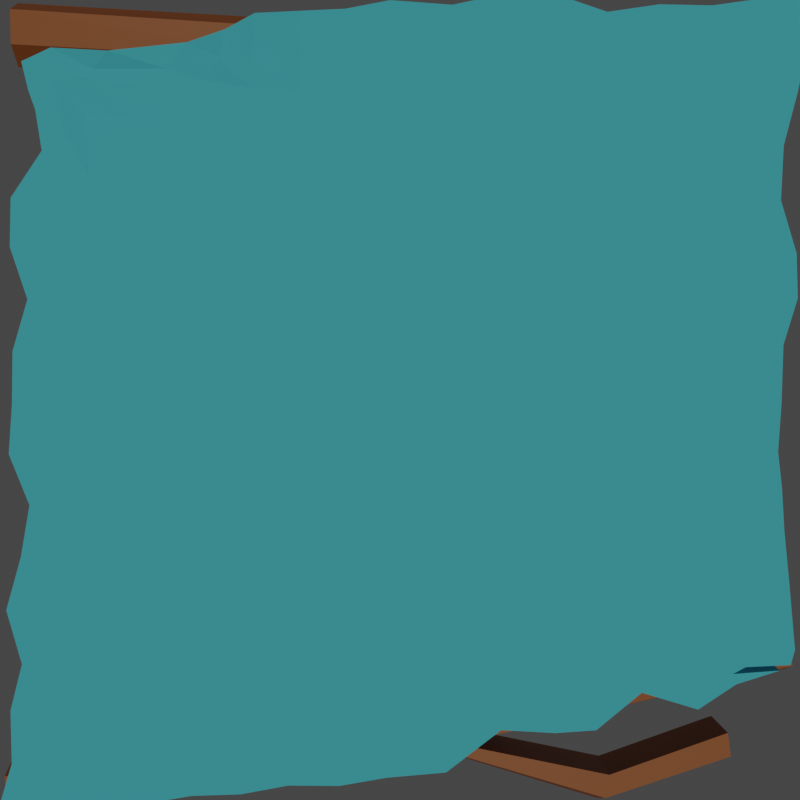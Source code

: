 # Source: titleSprite.blend  (saved by Blender 2.81.16; exported with 4.5.12 LTS)
import bpy
from mathutils import Matrix  # noqa: F401  (used for matrix-valued properties, if any)

bpy.ops.wm.read_factory_settings(use_empty=True)
scene = bpy.context.scene
scene.name = 'Scene'

# ---- collections
col_collection = bpy.data.collections.new('Collection'); scene.collection.children.link(col_collection)
col_rocks = bpy.data.collections.new('Rocks'); scene.collection.children.link(col_rocks)

# ---- images (referenced by path relative to the original .blend; pixels are not part of the script)
import os
ASSET_DIR = os.environ.get("B2B_ASSET_DIR", "")  # directory of the original .blend (textures are referenced by path, not embedded)
HERE = os.path.dirname(os.path.abspath(__file__))  # packed textures are extracted next to this script under _unpacked/

def load_image(name, relpath, width, height, colorspace="sRGB"):
    """Load a texture the original file referenced (path relative to the .blend, or extracted next to this script)."""
    p = next((c for c in (os.path.join(HERE, relpath), os.path.join(ASSET_DIR, relpath)) if relpath and os.path.exists(c)), "")
    if p:
        img = bpy.data.images.load(p, check_existing=True)
        img.name = name
    else:  # same state as the original file: an image datablock whose file is absent (Cycles renders it pink)
        img = bpy.data.images.new(name, width, height)
        img.source = "FILE"
        img.filepath = "//" + (relpath or name)
    img.colorspace_settings.name = colorspace
    return img
img_baked = load_image('Baked', 'Baked_N.png', 1024, 1024, 'sRGB')
img_baked_001 = load_image('Baked.001', '', 1024, 1024, 'sRGB')

# ---- materials (node trees are filled in below, after node groups)
mat_water = bpy.data.materials.new('Water')
mat_water.use_transparent_shadow = False
mat_material_001 = bpy.data.materials.new('Material.001')
mat_material_001.use_transparent_shadow = False
mat_material_003 = bpy.data.materials.new('Material.003')
mat_material_003.use_transparent_shadow = False
mat_rock = bpy.data.materials.new('Rock')
mat_rock.displacement_method = 'BOTH'
mat_rock.use_transparent_shadow = False
mat_rock_001 = bpy.data.materials.new('Rock.001')
mat_rock_001.displacement_method = 'BOTH'
mat_rock_001.use_transparent_shadow = False

# ---- material node trees
mat_water.use_nodes = True; mat_water.node_tree.nodes.clear()
_N = mat_water.node_tree.nodes; _L = mat_water.node_tree.links
n0 = _N.new('ShaderNodeOutputMaterial'); n0.name = 'Material Output'; n0.location = (300, 300)
n1 = _N.new('ShaderNodeBsdfPrincipled'); n1.name = 'Principled BSDF'; n1.location = (10, 300)
n1.distribution = 'GGX'
n1.subsurface_method = 'BURLEY'
n1.inputs[0].default_value = (0.08659, 0.5872, 0.8, 1.0)
n1.inputs[2].default_value = 0.4667
n1.inputs[3].default_value = 1.45
n1.inputs[13].default_value = 0.0
n1.inputs[14].default_value = (0.5661, 0.8039, 0.905, 1.0)
n1.inputs[27].default_value = (0.0, 0.0, 0.0, 1.0)
n1.inputs[28].default_value = 1.0
_L.new(n1.outputs[0], n0.inputs[0])
n0.is_active_output = True
mat_material_001.use_nodes = True; mat_material_001.node_tree.nodes.clear()
_N = mat_material_001.node_tree.nodes; _L = mat_material_001.node_tree.links
n0 = _N.new('ShaderNodeOutputMaterial'); n0.name = 'Material Output'; n0.location = (300, 300)
n1 = _N.new('ShaderNodeBsdfPrincipled'); n1.name = 'Principled BSDF'; n1.location = (10, 300)
n1.distribution = 'GGX'
n1.subsurface_method = 'BURLEY'
n1.inputs[0].default_value = (0.3264, 0.09446, 0.02317, 1.0)
n1.inputs[3].default_value = 1.45
n1.inputs[27].default_value = (0.0, 0.0, 0.0, 1.0)
n1.inputs[28].default_value = 1.0
_L.new(n1.outputs[0], n0.inputs[0])
n0.is_active_output = True
mat_material_003.use_nodes = True; mat_material_003.node_tree.nodes.clear()
_N = mat_material_003.node_tree.nodes; _L = mat_material_003.node_tree.links
n0 = _N.new('ShaderNodeOutputMaterial'); n0.name = 'Material Output'; n0.location = (300, 300)
n1 = _N.new('ShaderNodeBsdfPrincipled'); n1.name = 'Principled BSDF'; n1.location = (10, 300)
n1.distribution = 'GGX'
n1.subsurface_method = 'BURLEY'
n1.inputs[0].default_value = (0.5705, 0.1423, 0.007447, 1.0)
n1.inputs[3].default_value = 1.45
n1.inputs[27].default_value = (0.0, 0.0, 0.0, 1.0)
n1.inputs[28].default_value = 1.0
_L.new(n1.outputs[0], n0.inputs[0])
n0.is_active_output = True
mat_rock.use_nodes = True; mat_rock.node_tree.nodes.clear()
_N = mat_rock.node_tree.nodes; _L = mat_rock.node_tree.links
n0 = _N.new('ShaderNodeOutputMaterial'); n0.name = 'Material Output'; n0.location = (559, 243)
n1 = _N.new('ShaderNodeDisplacement'); n1.name = 'Displacement'; n1.location = (320, 176)
n1.inputs[2].default_value = 0.2
n2 = _N.new('ShaderNodeTexVoronoi'); n2.name = 'Voronoi Texture'; n2.location = (118, 146)
n2.inputs[2].default_value = 1.9
n3 = _N.new('ShaderNodeBsdfPrincipled'); n3.name = 'Principled BSDF'; n3.location = (-181, 218)
n3.width = 246
n3.distribution = 'GGX'
n3.subsurface_method = 'BURLEY'
n3.inputs[0].default_value = (0.05925, 0.0749, 0.08353, 1.0)
n3.inputs[3].default_value = 1.45
n3.inputs[27].default_value = (0.0, 0.0, 0.0, 1.0)
n3.inputs[28].default_value = 1.0
n4 = _N.new('ShaderNodeTexImage'); n4.name = 'Image Texture'; n4.location = (-578, 203)
n4.image = img_baked
n5 = _N.new('ShaderNodeMath'); n5.name = 'Math'; n5.location = (278, 146)
n5.operation = 'MULTIPLY'
_L.new(n3.outputs[0], n0.inputs[0])
_L.new(n1.outputs[0], n0.inputs[2])
_L.new(n5.outputs[0], n1.inputs[0])
_L.new(n2.outputs[0], n5.inputs[0])
_L.new(n2.outputs[0], n5.inputs[1])
n0.is_active_output = True
mat_rock_001.use_nodes = True; mat_rock_001.node_tree.nodes.clear()
_N = mat_rock_001.node_tree.nodes; _L = mat_rock_001.node_tree.links
n0 = _N.new('ShaderNodeOutputMaterial'); n0.name = 'Material Output'; n0.location = (559, 243)
n1 = _N.new('ShaderNodeDisplacement'); n1.name = 'Displacement'; n1.location = (320, 176)
n1.inputs[2].default_value = 0.2
n2 = _N.new('ShaderNodeTexVoronoi'); n2.name = 'Voronoi Texture'; n2.location = (118, 146)
n2.inputs[2].default_value = 1.9
n3 = _N.new('ShaderNodeBsdfPrincipled'); n3.name = 'Principled BSDF'; n3.location = (-181, 218)
n3.width = 246
n3.distribution = 'GGX'
n3.subsurface_method = 'BURLEY'
n3.inputs[0].default_value = (0.05925, 0.0749, 0.08353, 1.0)
n3.inputs[3].default_value = 1.45
n3.inputs[27].default_value = (0.0, 0.0, 0.0, 1.0)
n3.inputs[28].default_value = 1.0
n4 = _N.new('ShaderNodeTexImage'); n4.name = 'Image Texture'; n4.location = (-574, 149)
n4.image = img_baked_001
n5 = _N.new('ShaderNodeMath'); n5.name = 'Math'; n5.location = (278, 146)
n5.operation = 'MULTIPLY'
_L.new(n3.outputs[0], n0.inputs[0])
_L.new(n1.outputs[0], n0.inputs[2])
_L.new(n5.outputs[0], n1.inputs[0])
_L.new(n2.outputs[0], n5.inputs[0])
_L.new(n2.outputs[0], n5.inputs[1])
n0.is_active_output = True

# ---- world
world_world = bpy.data.worlds.new('World'); scene.world = world_world
world_world.use_nodes = True; world_world.node_tree.nodes.clear()
_N = world_world.node_tree.nodes; _L = world_world.node_tree.links
n0 = _N.new('ShaderNodeOutputWorld'); n0.name = 'World Output'; n0.location = (300, 300)
n1 = _N.new('ShaderNodeBackground'); n1.name = 'Background'; n1.location = (10, 300)
n1.inputs[0].default_value = (0.05088, 0.05088, 0.05088, 1.0)
_L.new(n1.outputs[0], n0.inputs[0])
n0.is_active_output = True
world_world.color = (0.05088, 0.05088, 0.05088)
world_world.use_sun_shadow = False
world_world.sun_shadow_jitter_overblur = 0.0

# ---- cameras
cam_camera = bpy.data.cameras.new('Camera')
cam_camera.clip_end = 100.0
cam_camera.ortho_scale = 7.314

# ---- lights
light_sun = bpy.data.lights.new('Sun', 'SUN')
light_sun.color = (1.0, 0.9266, 0.7256)
light_sun.specular_factor = 0.597
light_sun.transmission_factor = 0.0
light_sun.angle = 0.3792
light_sun.energy = 1.13
light_sun.shadow_soft_size = 0.125

# ---- meshes
me_plane = bpy.data.meshes.new('Plane')
me_plane.from_pydata([(-0.9842, -0.9716, 0.0), (0.9068, -0.8285, -1.339e-05), (-0.917, 0.6526, 0.0), (0.9727, 1.003, 0.0), (-0.9208, 0.006976, 0.0), (0.007689, -0.953, 0.004063), (0.9365, 0.01264, 0.0), (0.03161, 0.9115, 0.0), (0.0, 0.0, 0.0), (-0.9192, -0.482, 0.0), (0.4277, -0.8943, -0.05682), (0.95, 0.508, 0.0), (-0.4739, 0.7969, 0.0), (-0.94, 0.4456, 0.0), (-0.5, -0.9368, 0.0), (0.9406, -0.4877, 0.0), (0.5032, 0.9557, 0.0), (0.0, 0.5, 0.0), (0.0, -0.5, 0.0), (-0.5, 0.0, 0.0), (0.5, 0.0, 0.0), (0.5021, -0.5129, 0.0), (-0.5, -0.5, 0.0), (-0.5, 0.5, 0.0), (0.5, 0.5, 0.0), (-0.9602, -0.7456, 0.0), (0.7072, -0.8885, 0.03251), (0.9396, 0.7502, 0.0), (-0.7199, 0.7468, 0.0), (-0.9218, 0.211, 0.0), (-0.25, -0.9713, 0.003205), (0.8992, -0.2427, 0.0), (0.269, 0.9305, 0.0), (0.0, 0.75, 0.0), (0.0, -0.25, 0.0), (-0.7494, 0.0002101, 0.0), (0.25, 0.0, 0.0), (-0.9599, -0.2462, 0.0), (0.2186, -0.9369, -0.0003658), (0.894, 0.2543, 0.0), (-0.2447, 0.7966, 0.0), (-0.9429, 0.6394, 0.0), (-0.7532, -0.9526, 0.0), (0.8856, -0.7014, 0.0), (0.7469, 0.9874, 0.0), (0.0, 0.25, 0.0), (0.0, -0.75, 0.005901), (-0.25, 0.0, 0.0), (0.75, 0.0, 0.0), (0.5, -0.25, 0.0), (0.4823, -0.7504, -0.01236), (0.25, -0.5, 0.0), (0.7546, -0.5287, 0.0), (-0.5, -0.25, 0.0), (-0.5, -0.75, 0.0), (-0.7599, -0.5, 0.0), (-0.25, -0.5, 0.0), (-0.4916, 0.7254, 0.0), (-0.5, 0.25, 0.0), (-0.7545, 0.4895, 0.0), (-0.25, 0.5, 0.0), (0.5, 0.75, 0.0), (0.5, 0.25, 0.0), (0.25, 0.5, 0.0), (0.75, 0.5, 0.0), (0.75, 0.25, 0.0), (0.25, 0.25, 0.0), (0.25, 0.75, 0.0), (-0.25, 0.25, 0.0), (-0.754, 0.2395, 0.0), (-0.733, 0.6653, 0.0), (-0.25, -0.75, 0.005901), (-0.75, -0.75, 0.0), (-0.75, -0.25, 0.0), (0.7591, -0.7949, 0.002711), (0.2378, -0.7376, 0.0), (0.25, -0.25, 0.0), (0.75, -0.25, 0.0), (-0.25, -0.25, 0.0), (-0.2509, 0.7448, 0.0), (0.7565, 0.7516, 0.0), (-0.9832, -0.8624, 0.0), (0.8277, -0.8876, 0.01084), (0.9365, 0.8779, 0.0), (-0.8118, 0.6858, 0.0), (-0.9124, 0.1244, 0.0), (-0.125, -0.9305, 0.01923), (0.9351, -0.1175, 0.0), (0.1468, 0.9315, 0.0), (0.01303, 0.8385, 0.0), (0.0, -0.125, 0.0), (-0.8483, 0.003102, 0.0), (0.125, 0.0, 0.0), (-0.957, -0.3545, 0.0), (0.3125, -0.9296, -0.02598), (0.9148, 0.3795, 0.0), (-0.3759, 0.8037, 0.0), (-0.9534, 0.6034, 0.0), (-0.6262, -0.9552, 0.0), (0.8679, -0.6013, 0.0), (0.625, 0.9765, 0.0), (0.0, 0.375, 0.0), (0.0, -0.625, 0.0), (-0.375, 0.0, 0.0), (0.625, 0.0, 0.0), (0.5, -0.125, 0.0), (0.5025, -0.6591, 0.0), (0.125, -0.5, 0.0), (0.6299, -0.5303, 0.0), (-0.5, -0.125, 0.0), (-0.5, -0.625, 0.0), (-0.8574, -0.4935, 0.0), (-0.375, -0.5, 0.0), (-0.4778, 0.7497, 0.0), (-0.5, 0.375, 0.0), (-0.8624, 0.4582, 0.0), (-0.375, 0.5, 0.0), (0.5013, 0.8568, 0.0), (0.5, 0.375, 0.0), (0.125, 0.5, 0.0), (0.625, 0.5, 0.0), (-0.9258, -0.6147, 0.0), (0.5611, -0.8841, -0.002509), (0.912, 0.6381, 0.0), (-0.5839, 0.7062, 0.0), (-0.9275, 0.3129, 0.0), (-0.375, -0.9739, 0.0), (0.9419, -0.3692, 0.0), (0.3842, 0.9518, 0.0), (0.0, 0.625, 0.0), (0.0, -0.375, 0.0), (-0.625, 0.0, 0.0), (0.375, 0.0, 0.0), (-0.9253, -0.1335, 0.0), (0.1259, -0.941, 0.0), (0.9441, 0.131, 0.0), (-0.1115, 0.8989, 0.0), (-0.9255, 0.6324, 0.0), (-0.8698, -0.9688, 0.0), (0.898, -0.7549, 0.0), (0.8683, 0.9978, 0.0), (0.0, 0.125, 0.0), (0.003246, -0.8598, 0.01089), (-0.125, 0.0, 0.0), (0.8491, 0.005214, 0.0), (0.5, -0.375, 0.0), (0.4506, -0.8081, -0.03624), (0.375, -0.5, 0.0), (0.856, -0.5058, 0.0), (-0.5, -0.375, 0.0), (-0.5, -0.8489, 0.0), (-0.625, -0.5, 0.0), (-0.125, -0.5, 0.0), (-0.4997, 0.624, 0.0), (-0.5, 0.125, 0.0), (-0.625, 0.5, 0.0), (-0.125, 0.5, 0.0), (0.5, 0.625, 0.0), (0.5, 0.125, 0.0), (0.375, 0.5, 0.0), (0.8629, 0.5026, 0.0), (0.7496, 0.375, 0.0), (0.7504, 0.125, 0.0), (0.625, 0.25, 0.0), (0.833, 0.2517, 0.0), (0.25, 0.375, 0.0), (0.25, 0.125, 0.0), (0.125, 0.25, 0.0), (0.375, 0.25, 0.0), (0.2578, 0.8463, 0.0), (0.25, 0.625, 0.0), (0.125, 0.75, 0.0), (0.375, 0.75, 0.0), (-0.25, 0.375, 0.0), (-0.25, 0.125, 0.0), (-0.375, 0.25, 0.0), (-0.125, 0.25, 0.0), (-0.7569, 0.3568, 0.0), (-0.75, 0.1249, 0.0), (-0.8576, 0.2146, 0.0), (-0.625, 0.25, 0.0), (-0.7217, 0.7062, 0.0), (-0.7495, 0.62, 0.0), (-0.8398, 0.6417, 0.0), (-0.6194, 0.6994, 0.0), (-0.25, -0.625, 0.0), (-0.25, -0.8671, 0.01131), (-0.375, -0.75, 0.0), (-0.125, -0.75, 0.01702), (-0.7557, -0.625, 0.0), (-0.7513, -0.8554, 0.0), (-0.8657, -0.7487, 0.0), (-0.625, -0.75, 0.0), (-0.7493, -0.125, 0.0), (-0.7557, -0.375, 0.0), (-0.861, -0.249, 0.0), (-0.625, -0.25, 0.0), (0.7782, -0.7049, -0.02034), (0.7428, -0.8316, 0.002604), (0.6245, -0.7662, -0.005384), (0.8471, -0.7801, -0.0002381), (0.2498, -0.6247, 0.0), (0.2188, -0.8384, -0.0001916), (0.1228, -0.7472, 0.0), (0.3556, -0.7313, -0.006301), (0.25, -0.125, 0.0), (0.25, -0.375, 0.0), (0.125, -0.25, 0.0), (0.375, -0.25, 0.0), (0.75, -0.125, 0.0), (0.7498, -0.375, 0.0), (0.625, -0.25, 0.0), (0.8337, -0.247, 0.0), (-0.25, -0.125, 0.0), (-0.25, -0.375, 0.0), (-0.375, -0.25, 0.0), (-0.125, -0.25, 0.0), (-0.2496, 0.7813, 0.0), (-0.25, 0.625, 0.0), (-0.3764, 0.7225, 0.0), (-0.125, 0.75, 0.0), (0.7524, 0.871, 0.0), (0.754, 0.6262, 0.0), (0.625, 0.75, 0.0), (0.8648, 0.7486, 0.0), (0.85, 0.632, 0.0), (0.625, 0.625, 0.0), (0.625, 0.8687, 0.0), (-0.125, 0.625, 0.0), (-0.375, 0.625, 0.0), (-0.38, 0.7631, 0.0), (-0.125, -0.375, 0.0), (-0.375, -0.375, 0.0), (-0.375, -0.125, 0.0), (0.8528, -0.3724, 0.0), (0.625, -0.3752, 0.0), (0.625, -0.125, 0.0), (0.375, -0.375, 0.0), (0.125, -0.375, 0.0), (0.125, -0.125, 0.0), (0.325, -0.8154, -0.02249), (0.1203, -0.8441, 0.0), (0.125, -0.625, 0.0), (0.8326, -0.8283, 0.003058), (0.5951, -0.8109, -0.002882), (0.6446, -0.69, -0.01796), (-0.625, -0.375, 0.0), (-0.8656, -0.3653, 0.0), (-0.8384, -0.1282, 0.0), (-0.6253, -0.8635, 0.0), (-0.8696, -0.8665, 0.0), (-0.8649, -0.6219, 0.0), (-0.125, -0.8463, 0.02819), (-0.375, -0.8678, 0.0), (-0.375, -0.625, 0.0), (-0.6251, 0.6243, 0.0), (-0.8575, 0.608, 0.0), (-0.8248, 0.6497, 0.0), (-0.625, 0.125, 0.0), (-0.8425, 0.1214, 0.0), (-0.8571, 0.3239, 0.0), (-0.125, 0.125, 0.0), (-0.375, 0.125, 0.0), (-0.375, 0.375, 0.0), (0.375, 0.625, 0.0), (0.125, 0.625, 0.0), (0.1304, 0.8585, 0.0), (0.375, 0.125, 0.0), (0.125, 0.125, 0.0), (0.125, 0.375, 0.0), (0.8637, 0.1264, 0.0), (0.625, 0.125, 0.0), (0.625, 0.375, 0.0), (0.8364, 0.3772, 0.0), (0.375, 0.375, 0.0), (0.3775, 0.8629, 0.0), (-0.125, 0.375, 0.0), (-0.625, 0.375, 0.0), (-0.5977, 0.6958, 0.0), (-0.125, -0.625, 9.732e-06), (-0.625, -0.625, 0.0), (-0.625, -0.125, 0.0), (0.8281, -0.6571, -0.001731), (0.3759, -0.6324, 0.0), (0.375, -0.125, 0.0), (0.8587, -0.1232, 0.0), (-0.125, -0.125, 0.0), (-0.1221, 0.8494, 0.0), (0.8537, 0.8778, 0.0)], [], [(288, 83, 3, 140), (287, 89, 7, 136), (286, 90, 8, 143), (285, 87, 6, 144), (284, 105, 20, 132), (283, 106, 21, 147), (282, 99, 15, 148), (281, 109, 19, 131), (280, 110, 22, 151), (279, 102, 18, 152), (278, 113, 12, 124), (277, 114, 23, 155), (276, 101, 17, 156), (275, 117, 16, 128), (274, 118, 24, 159), (273, 95, 11, 160), (272, 161, 64, 120), (271, 162, 65, 163), (270, 135, 39, 164), (269, 165, 63, 119), (268, 166, 66, 167), (267, 158, 62, 168), (266, 169, 32, 88), (265, 170, 67, 171), (264, 157, 61, 172), (263, 173, 60, 116), (262, 174, 68, 175), (261, 141, 45, 176), (260, 177, 59, 115), (259, 178, 69, 179), (258, 154, 58, 180), (257, 181, 28, 84), (256, 182, 70, 183), (255, 153, 57, 184), (254, 185, 56, 112), (253, 186, 71, 187), (252, 142, 46, 188), (251, 189, 55, 111), (250, 190, 72, 191), (249, 150, 54, 192), (248, 193, 35, 91), (247, 194, 73, 195), (246, 149, 53, 196), (245, 197, 52, 108), (244, 198, 74, 199), (243, 139, 43, 200), (242, 201, 51, 107), (241, 202, 75, 203), (240, 146, 50, 204), (239, 205, 36, 92), (238, 206, 76, 207), (237, 145, 49, 208), (236, 209, 48, 104), (235, 210, 77, 211), (234, 127, 31, 212), (233, 213, 47, 103), (232, 214, 78, 215), (231, 130, 34, 216), (230, 217, 40, 96), (229, 218, 79, 219), (228, 129, 33, 220), (227, 221, 44, 100), (226, 222, 80, 223), (225, 123, 27, 224), (222, 225, 224, 80), (64, 160, 225, 222), (160, 11, 123, 225), (157, 226, 223, 61), (24, 120, 226, 157), (120, 64, 222, 226), (117, 227, 100, 16), (61, 223, 227, 117), (223, 80, 221, 227), (218, 228, 220, 79), (60, 156, 228, 218), (156, 17, 129, 228), (153, 229, 219, 57), (23, 116, 229, 153), (116, 60, 218, 229), (113, 230, 96, 12), (57, 219, 230, 113), (219, 79, 217, 230), (214, 231, 216, 78), (56, 152, 231, 214), (152, 18, 130, 231), (149, 232, 215, 53), (22, 112, 232, 149), (112, 56, 214, 232), (109, 233, 103, 19), (53, 215, 233, 109), (215, 78, 213, 233), (210, 234, 212, 77), (52, 148, 234, 210), (148, 15, 127, 234), (145, 235, 211, 49), (21, 108, 235, 145), (108, 52, 210, 235), (105, 236, 104, 20), (49, 211, 236, 105), (211, 77, 209, 236), (206, 237, 208, 76), (51, 147, 237, 206), (147, 21, 145, 237), (130, 238, 207, 34), (18, 107, 238, 130), (107, 51, 206, 238), (90, 239, 92, 8), (34, 207, 239, 90), (207, 76, 205, 239), (202, 240, 204, 75), (38, 94, 240, 202), (94, 10, 146, 240), (142, 241, 203, 46), (5, 134, 241, 142), (134, 38, 202, 241), (102, 242, 107, 18), (46, 203, 242, 102), (203, 75, 201, 242), (198, 243, 200, 74), (26, 82, 243, 198), (82, 1, 139, 243), (146, 244, 199, 50), (10, 122, 244, 146), (122, 26, 198, 244), (106, 245, 108, 21), (50, 199, 245, 106), (199, 74, 197, 245), (194, 246, 196, 73), (55, 151, 246, 194), (151, 22, 149, 246), (93, 247, 195, 37), (9, 111, 247, 93), (111, 55, 194, 247), (133, 248, 91, 4), (37, 195, 248, 133), (195, 73, 193, 248), (190, 249, 192, 72), (42, 98, 249, 190), (98, 14, 150, 249), (81, 250, 191, 25), (0, 138, 250, 81), (138, 42, 190, 250), (121, 251, 111, 9), (25, 191, 251, 121), (191, 72, 189, 251), (186, 252, 188, 71), (30, 86, 252, 186), (86, 5, 142, 252), (150, 253, 187, 54), (14, 126, 253, 150), (126, 30, 186, 253), (110, 254, 112, 22), (54, 187, 254, 110), (187, 71, 185, 254), (182, 255, 184, 70), (59, 155, 255, 182), (155, 23, 153, 255), (97, 256, 183, 41), (13, 115, 256, 97), (115, 59, 182, 256), (137, 257, 84, 2), (41, 183, 257, 137), (183, 70, 181, 257), (178, 258, 180, 69), (35, 131, 258, 178), (131, 19, 154, 258), (85, 259, 179, 29), (4, 91, 259, 85), (91, 35, 178, 259), (125, 260, 115, 13), (29, 179, 260, 125), (179, 69, 177, 260), (174, 261, 176, 68), (47, 143, 261, 174), (143, 8, 141, 261), (154, 262, 175, 58), (19, 103, 262, 154), (103, 47, 174, 262), (114, 263, 116, 23), (58, 175, 263, 114), (175, 68, 173, 263), (170, 264, 172, 67), (63, 159, 264, 170), (159, 24, 157, 264), (129, 265, 171, 33), (17, 119, 265, 129), (119, 63, 170, 265), (89, 266, 88, 7), (33, 171, 266, 89), (171, 67, 169, 266), (166, 267, 168, 66), (36, 132, 267, 166), (132, 20, 158, 267), (141, 268, 167, 45), (8, 92, 268, 141), (92, 36, 166, 268), (101, 269, 119, 17), (45, 167, 269, 101), (167, 66, 165, 269), (162, 270, 164, 65), (48, 144, 270, 162), (144, 6, 135, 270), (158, 271, 163, 62), (20, 104, 271, 158), (104, 48, 162, 271), (118, 272, 120, 24), (62, 163, 272, 118), (163, 65, 161, 272), (161, 273, 160, 64), (65, 164, 273, 161), (164, 39, 95, 273), (165, 274, 159, 63), (66, 168, 274, 165), (168, 62, 118, 274), (169, 275, 128, 32), (67, 172, 275, 169), (172, 61, 117, 275), (173, 276, 156, 60), (68, 176, 276, 173), (176, 45, 101, 276), (177, 277, 155, 59), (69, 180, 277, 177), (180, 58, 114, 277), (181, 278, 124, 28), (70, 184, 278, 181), (184, 57, 113, 278), (185, 279, 152, 56), (71, 188, 279, 185), (188, 46, 102, 279), (189, 280, 151, 55), (72, 192, 280, 189), (192, 54, 110, 280), (193, 281, 131, 35), (73, 196, 281, 193), (196, 53, 109, 281), (197, 282, 148, 52), (74, 200, 282, 197), (200, 43, 99, 282), (201, 283, 147, 51), (75, 204, 283, 201), (204, 50, 106, 283), (205, 284, 132, 36), (76, 208, 284, 205), (208, 49, 105, 284), (209, 285, 144, 48), (77, 212, 285, 209), (212, 31, 87, 285), (213, 286, 143, 47), (78, 216, 286, 213), (216, 34, 90, 286), (217, 287, 136, 40), (79, 220, 287, 217), (220, 33, 89, 287), (221, 288, 140, 44), (80, 224, 288, 221), (224, 27, 83, 288)])
_uv = me_plane.uv_layers.new(name='UVMap')
_uv.uv.foreach_set('vector', [0.9375, 0.9375, 1.0, 0.9375, 1.0, 1.0, 0.9375, 1.0, 0.4375, 0.9375, 0.5, 0.9375, 0.5, 1.0, 0.4375, 1.0, 0.4375, 0.4375, 0.5, 0.4375, 0.5, 0.5, 0.4375, 0.5, 0.9375, 0.4375, 1.0, 0.4375, 1.0, 0.5, 0.9375, 0.5, 0.6875, 0.4375, 0.75, 0.4375, 0.75, 0.5, 0.6875, 0.5, 0.6875, 0.1875, 0.75, 0.1875, 0.75, 0.25, 0.6875, 0.25, 0.9375, 0.1875, 1.0, 0.1875, 1.0, 0.25, 0.9375, 0.25, 0.1875, 0.4375, 0.25, 0.4375, 0.25, 0.5, 0.1875, 0.5, 0.1875, 0.1875, 0.25, 0.1875, 0.25, 0.25, 0.1875, 0.25, 0.4375, 0.1875, 0.5, 0.1875, 0.5, 0.25, 0.4375, 0.25, 0.1875, 0.9375, 0.25, 0.9375, 0.25, 1.0, 0.1875, 1.0, 0.1875, 0.6875, 0.25, 0.6875, 0.25, 0.75, 0.1875, 0.75, 0.4375, 0.6875, 0.5, 0.6875, 0.5, 0.75, 0.4375, 0.75, 0.6875, 0.9375, 0.75, 0.9375, 0.75, 1.0, 0.6875, 1.0, 0.6875, 0.6875, 0.75, 0.6875, 0.75, 0.75, 0.6875, 0.75, 0.9375, 0.6875, 1.0, 0.6875, 1.0, 0.75, 0.9375, 0.75, 0.8125, 0.6875, 0.875, 0.6875, 0.875, 0.75, 0.8125, 0.75, 0.8125, 0.5625, 0.875, 0.5625, 0.875, 0.625, 0.8125, 0.625, 0.9375, 0.5625, 1.0, 0.5625, 1.0, 0.625, 0.9375, 0.625, 0.5625, 0.6875, 0.625, 0.6875, 0.625, 0.75, 0.5625, 0.75, 0.5625, 0.5625, 0.625, 0.5625, 0.625, 0.625, 0.5625, 0.625, 0.6875, 0.5625, 0.75, 0.5625, 0.75, 0.625, 0.6875, 0.625, 0.5625, 0.9375, 0.625, 0.9375, 0.625, 1.0, 0.5625, 1.0, 0.5625, 0.8125, 0.625, 0.8125, 0.625, 0.875, 0.5625, 0.875, 0.6875, 0.8125, 0.75, 0.8125, 0.75, 0.875, 0.6875, 0.875, 0.3125, 0.6875, 0.375, 0.6875, 0.375, 0.75, 0.3125, 0.75, 0.3125, 0.5625, 0.375, 0.5625, 0.375, 0.625, 0.3125, 0.625, 0.4375, 0.5625, 0.5, 0.5625, 0.5, 0.625, 0.4375, 0.625, 0.0625, 0.6875, 0.125, 0.6875, 0.125, 0.75, 0.0625, 0.75, 0.0625, 0.5625, 0.125, 0.5625, 0.125, 0.625, 0.0625, 0.625, 0.1875, 0.5625, 0.25, 0.5625, 0.25, 0.625, 0.1875, 0.625, 0.0625, 0.9375, 0.125, 0.9375, 0.125, 1.0, 0.0625, 1.0, 0.0625, 0.8125, 0.125, 0.8125, 0.125, 0.875, 0.0625, 0.875, 0.1875, 0.8125, 0.25, 0.8125, 0.25, 0.875, 0.1875, 0.875, 0.3125, 0.1875, 0.375, 0.1875, 0.375, 0.25, 0.3125, 0.25, 0.3125, 0.0625, 0.375, 0.0625, 0.375, 0.125, 0.3125, 0.125, 0.4375, 0.0625, 0.5, 0.0625, 0.5, 0.125, 0.4375, 0.125, 0.0625, 0.1875, 0.125, 0.1875, 0.125, 0.25, 0.0625, 0.25, 0.0625, 0.0625, 0.125, 0.0625, 0.125, 0.125, 0.0625, 0.125, 0.1875, 0.0625, 0.25, 0.0625, 0.25, 0.125, 0.1875, 0.125, 0.0625, 0.4375, 0.125, 0.4375, 0.125, 0.5, 0.0625, 0.5, 0.0625, 0.3125, 0.125, 0.3125, 0.125, 0.375, 0.0625, 0.375, 0.1875, 0.3125, 0.25, 0.3125, 0.25, 0.375, 0.1875, 0.375, 0.8125, 0.1875, 0.875, 0.1875, 0.875, 0.25, 0.8125, 0.25, 0.8125, 0.0625, 0.875, 0.0625, 0.875, 0.125, 0.8125, 0.125, 0.9375, 0.0625, 1.0, 0.0625, 1.0, 0.125, 0.9375, 0.125, 0.5625, 0.1875, 0.625, 0.1875, 0.625, 0.25, 0.5625, 0.25, 0.5625, 0.0625, 0.625, 0.0625, 0.625, 0.125, 0.5625, 0.125, 0.6875, 0.0625, 0.75, 0.0625, 0.75, 0.125, 0.6875, 0.125, 0.5625, 0.4375, 0.625, 0.4375, 0.625, 0.5, 0.5625, 0.5, 0.5625, 0.3125, 0.625, 0.3125, 0.625, 0.375, 0.5625, 0.375, 0.6875, 0.3125, 0.75, 0.3125, 0.75, 0.375, 0.6875, 0.375, 0.8125, 0.4375, 0.875, 0.4375, 0.875, 0.5, 0.8125, 0.5, 0.8125, 0.3125, 0.875, 0.3125, 0.875, 0.375, 0.8125, 0.375, 0.9375, 0.3125, 1.0, 0.3125, 1.0, 0.375, 0.9375, 0.375, 0.3125, 0.4375, 0.375, 0.4375, 0.375, 0.5, 0.3125, 0.5, 0.3125, 0.3125, 0.375, 0.3125, 0.375, 0.375, 0.3125, 0.375, 0.4375, 0.3125, 0.5, 0.3125, 0.5, 0.375, 0.4375, 0.375, 0.3125, 0.9375, 0.375, 0.9375, 0.375, 1.0, 0.3125, 1.0, 0.3125, 0.8125, 0.375, 0.8125, 0.375, 0.875, 0.3125, 0.875, 0.4375, 0.8125, 0.5, 0.8125, 0.5, 0.875, 0.4375, 0.875, 0.8125, 0.9375, 0.875, 0.9375, 0.875, 1.0, 0.8125, 1.0, 0.8125, 0.8125, 0.875, 0.8125, 0.875, 0.875, 0.8125, 0.875, 0.9375, 0.8125, 1.0, 0.8125, 1.0, 0.875, 0.9375, 0.875, 0.875, 0.8125, 0.9375, 0.8125, 0.9375, 0.875, 0.875, 0.875, 0.875, 0.75, 0.9375, 0.75, 0.9375, 0.8125, 0.875, 0.8125, 0.9375, 0.75, 1.0, 0.75, 1.0, 0.8125, 0.9375, 0.8125, 0.75, 0.8125, 0.8125, 0.8125, 0.8125, 0.875, 0.75, 0.875, 0.75, 0.75, 0.8125, 0.75, 0.8125, 0.8125, 0.75, 0.8125, 0.8125, 0.75, 0.875, 0.75, 0.875, 0.8125, 0.8125, 0.8125, 0.75, 0.9375, 0.8125, 0.9375, 0.8125, 1.0, 0.75, 1.0, 0.75, 0.875, 0.8125, 0.875, 0.8125, 0.9375, 0.75, 0.9375, 0.8125, 0.875, 0.875, 0.875, 0.875, 0.9375, 0.8125, 0.9375, 0.375, 0.8125, 0.4375, 0.8125, 0.4375, 0.875, 0.375, 0.875, 0.375, 0.75, 0.4375, 0.75, 0.4375, 0.8125, 0.375, 0.8125, 0.4375, 0.75, 0.5, 0.75, 0.5, 0.8125, 0.4375, 0.8125, 0.25, 0.8125, 0.3125, 0.8125, 0.3125, 0.875, 0.25, 0.875, 0.25, 0.75, 0.3125, 0.75, 0.3125, 0.8125, 0.25, 0.8125, 0.3125, 0.75, 0.375, 0.75, 0.375, 0.8125, 0.3125, 0.8125, 0.25, 0.9375, 0.3125, 0.9375, 0.3125, 1.0, 0.25, 1.0, 0.25, 0.875, 0.3125, 0.875, 0.3125, 0.9375, 0.25, 0.9375, 0.3125, 0.875, 0.375, 0.875, 0.375, 0.9375, 0.3125, 0.9375, 0.375, 0.3125, 0.4375, 0.3125, 0.4375, 0.375, 0.375, 0.375, 0.375, 0.25, 0.4375, 0.25, 0.4375, 0.3125, 0.375, 0.3125, 0.4375, 0.25, 0.5, 0.25, 0.5, 0.3125, 0.4375, 0.3125, 0.25, 0.3125, 0.3125, 0.3125, 0.3125, 0.375, 0.25, 0.375, 0.25, 0.25, 0.3125, 0.25, 0.3125, 0.3125, 0.25, 0.3125, 0.3125, 0.25, 0.375, 0.25, 0.375, 0.3125, 0.3125, 0.3125, 0.25, 0.4375, 0.3125, 0.4375, 0.3125, 0.5, 0.25, 0.5, 0.25, 0.375, 0.3125, 0.375, 0.3125, 0.4375, 0.25, 0.4375, 0.3125, 0.375, 0.375, 0.375, 0.375, 0.4375, 0.3125, 0.4375, 0.875, 0.3125, 0.9375, 0.3125, 0.9375, 0.375, 0.875, 0.375, 0.875, 0.25, 0.9375, 0.25, 0.9375, 0.3125, 0.875, 0.3125, 0.9375, 0.25, 1.0, 0.25, 1.0, 0.3125, 0.9375, 0.3125, 0.75, 0.3125, 0.8125, 0.3125, 0.8125, 0.375, 0.75, 0.375, 0.75, 0.25, 0.8125, 0.25, 0.8125, 0.3125, 0.75, 0.3125, 0.8125, 0.25, 0.875, 0.25, 0.875, 0.3125, 0.8125, 0.3125, 0.75, 0.4375, 0.8125, 0.4375, 0.8125, 0.5, 0.75, 0.5, 0.75, 0.375, 0.8125, 0.375, 0.8125, 0.4375, 0.75, 0.4375, 0.8125, 0.375, 0.875, 0.375, 0.875, 0.4375, 0.8125, 0.4375, 0.625, 0.3125, 0.6875, 0.3125, 0.6875, 0.375, 0.625, 0.375, 0.625, 0.25, 0.6875, 0.25, 0.6875, 0.3125, 0.625, 0.3125, 0.6875, 0.25, 0.75, 0.25, 0.75, 0.3125, 0.6875, 0.3125, 0.5, 0.3125, 0.5625, 0.3125, 0.5625, 0.375, 0.5, 0.375, 0.5, 0.25, 0.5625, 0.25, 0.5625, 0.3125, 0.5, 0.3125, 0.5625, 0.25, 0.625, 0.25, 0.625, 0.3125, 0.5625, 0.3125, 0.5, 0.4375, 0.5625, 0.4375, 0.5625, 0.5, 0.5, 0.5, 0.5, 0.375, 0.5625, 0.375, 0.5625, 0.4375, 0.5, 0.4375, 0.5625, 0.375, 0.625, 0.375, 0.625, 0.4375, 0.5625, 0.4375, 0.625, 0.0625, 0.6875, 0.0625, 0.6875, 0.125, 0.625, 0.125, 0.625, 0.0, 0.6875, 0.0, 0.6875, 0.0625, 0.625, 0.0625, 0.6875, 0.0, 0.75, 0.0, 0.75, 0.0625, 0.6875, 0.0625, 0.5, 0.0625, 0.5625, 0.0625, 0.5625, 0.125, 0.5, 0.125, 0.5, 0.0, 0.5625, 0.0, 0.5625, 0.0625, 0.5, 0.0625, 0.5625, 0.0, 0.625, 0.0, 0.625, 0.0625, 0.5625, 0.0625, 0.5, 0.1875, 0.5625, 0.1875, 0.5625, 0.25, 0.5, 0.25, 0.5, 0.125, 0.5625, 0.125, 0.5625, 0.1875, 0.5, 0.1875, 0.5625, 0.125, 0.625, 0.125, 0.625, 0.1875, 0.5625, 0.1875, 0.875, 0.0625, 0.9375, 0.0625, 0.9375, 0.125, 0.875, 0.125, 0.875, 0.0, 0.9375, 0.0, 0.9375, 0.0625, 0.875, 0.0625, 0.9375, 0.0, 1.0, 0.0, 1.0, 0.0625, 0.9375, 0.0625, 0.75, 0.0625, 0.8125, 0.0625, 0.8125, 0.125, 0.75, 0.125, 0.75, 0.0, 0.8125, 0.0, 0.8125, 0.0625, 0.75, 0.0625, 0.8125, 0.0, 0.875, 0.0, 0.875, 0.0625, 0.8125, 0.0625, 0.75, 0.1875, 0.8125, 0.1875, 0.8125, 0.25, 0.75, 0.25, 0.75, 0.125, 0.8125, 0.125, 0.8125, 0.1875, 0.75, 0.1875, 0.8125, 0.125, 0.875, 0.125, 0.875, 0.1875, 0.8125, 0.1875, 0.125, 0.3125, 0.1875, 0.3125, 0.1875, 0.375, 0.125, 0.375, 0.125, 0.25, 0.1875, 0.25, 0.1875, 0.3125, 0.125, 0.3125, 0.1875, 0.25, 0.25, 0.25, 0.25, 0.3125, 0.1875, 0.3125, 0.0, 0.3125, 0.0625, 0.3125, 0.0625, 0.375, 0.0, 0.375, 0.0, 0.25, 0.0625, 0.25, 0.0625, 0.3125, 0.0, 0.3125, 0.0625, 0.25, 0.125, 0.25, 0.125, 0.3125, 0.0625, 0.3125, 0.0, 0.4375, 0.0625, 0.4375, 0.0625, 0.5, 0.0, 0.5, 0.0, 0.375, 0.0625, 0.375, 0.0625, 0.4375, 0.0, 0.4375, 0.0625, 0.375, 0.125, 0.375, 0.125, 0.4375, 0.0625, 0.4375, 0.125, 0.0625, 0.1875, 0.0625, 0.1875, 0.125, 0.125, 0.125, 0.125, 0.0, 0.1875, 0.0, 0.1875, 0.0625, 0.125, 0.0625, 0.1875, 0.0, 0.25, 0.0, 0.25, 0.0625, 0.1875, 0.0625, 0.0, 0.0625, 0.0625, 0.0625, 0.0625, 0.125, 0.0, 0.125, 0.0, 0.0, 0.0625, 0.0, 0.0625, 0.0625, 0.0, 0.0625, 0.0625, 0.0, 0.125, 0.0, 0.125, 0.0625, 0.0625, 0.0625, 0.0, 0.1875, 0.0625, 0.1875, 0.0625, 0.25, 0.0, 0.25, 0.0, 0.125, 0.0625, 0.125, 0.0625, 0.1875, 0.0, 0.1875, 0.0625, 0.125, 0.125, 0.125, 0.125, 0.1875, 0.0625, 0.1875, 0.375, 0.0625, 0.4375, 0.0625, 0.4375, 0.125, 0.375, 0.125, 0.375, 0.0, 0.4375, 0.0, 0.4375, 0.0625, 0.375, 0.0625, 0.4375, 0.0, 0.5, 0.0, 0.5, 0.0625, 0.4375, 0.0625, 0.25, 0.0625, 0.3125, 0.0625, 0.3125, 0.125, 0.25, 0.125, 0.25, 0.0, 0.3125, 0.0, 0.3125, 0.0625, 0.25, 0.0625, 0.3125, 0.0, 0.375, 0.0, 0.375, 0.0625, 0.3125, 0.0625, 0.25, 0.1875, 0.3125, 0.1875, 0.3125, 0.25, 0.25, 0.25, 0.25, 0.125, 0.3125, 0.125, 0.3125, 0.1875, 0.25, 0.1875, 0.3125, 0.125, 0.375, 0.125, 0.375, 0.1875, 0.3125, 0.1875, 0.125, 0.8125, 0.1875, 0.8125, 0.1875, 0.875, 0.125, 0.875, 0.125, 0.75, 0.1875, 0.75, 0.1875, 0.8125, 0.125, 0.8125, 0.1875, 0.75, 0.25, 0.75, 0.25, 0.8125, 0.1875, 0.8125, 0.0, 0.8125, 0.0625, 0.8125, 0.0625, 0.875, 0.0, 0.875, 0.0, 0.75, 0.0625, 0.75, 0.0625, 0.8125, 0.0, 0.8125, 0.0625, 0.75, 0.125, 0.75, 0.125, 0.8125, 0.0625, 0.8125, 0.0, 0.9375, 0.0625, 0.9375, 0.0625, 1.0, 0.0, 1.0, 0.0, 0.875, 0.0625, 0.875, 0.0625, 0.9375, 0.0, 0.9375, 0.0625, 0.875, 0.125, 0.875, 0.125, 0.9375, 0.0625, 0.9375, 0.125, 0.5625, 0.1875, 0.5625, 0.1875, 0.625, 0.125, 0.625, 0.125, 0.5, 0.1875, 0.5, 0.1875, 0.5625, 0.125, 0.5625, 0.1875, 0.5, 0.25, 0.5, 0.25, 0.5625, 0.1875, 0.5625, 0.0, 0.5625, 0.0625, 0.5625, 0.0625, 0.625, 0.0, 0.625, 0.0, 0.5, 0.0625, 0.5, 0.0625, 0.5625, 0.0, 0.5625, 0.0625, 0.5, 0.125, 0.5, 0.125, 0.5625, 0.0625, 0.5625, 0.0, 0.6875, 0.0625, 0.6875, 0.0625, 0.75, 0.0, 0.75, 0.0, 0.625, 0.0625, 0.625, 0.0625, 0.6875, 0.0, 0.6875, 0.0625, 0.625, 0.125, 0.625, 0.125, 0.6875, 0.0625, 0.6875, 0.375, 0.5625, 0.4375, 0.5625, 0.4375, 0.625, 0.375, 0.625, 0.375, 0.5, 0.4375, 0.5, 0.4375, 0.5625, 0.375, 0.5625, 0.4375, 0.5, 0.5, 0.5, 0.5, 0.5625, 0.4375, 0.5625, 0.25, 0.5625, 0.3125, 0.5625, 0.3125, 0.625, 0.25, 0.625, 0.25, 0.5, 0.3125, 0.5, 0.3125, 0.5625, 0.25, 0.5625, 0.3125, 0.5, 0.375, 0.5, 0.375, 0.5625, 0.3125, 0.5625, 0.25, 0.6875, 0.3125, 0.6875, 0.3125, 0.75, 0.25, 0.75, 0.25, 0.625, 0.3125, 0.625, 0.3125, 0.6875, 0.25, 0.6875, 0.3125, 0.625, 0.375, 0.625, 0.375, 0.6875, 0.3125, 0.6875, 0.625, 0.8125, 0.6875, 0.8125, 0.6875, 0.875, 0.625, 0.875, 0.625, 0.75, 0.6875, 0.75, 0.6875, 0.8125, 0.625, 0.8125, 0.6875, 0.75, 0.75, 0.75, 0.75, 0.8125, 0.6875, 0.8125, 0.5, 0.8125, 0.5625, 0.8125, 0.5625, 0.875, 0.5, 0.875, 0.5, 0.75, 0.5625, 0.75, 0.5625, 0.8125, 0.5, 0.8125, 0.5625, 0.75, 0.625, 0.75, 0.625, 0.8125, 0.5625, 0.8125, 0.5, 0.9375, 0.5625, 0.9375, 0.5625, 1.0, 0.5, 1.0, 0.5, 0.875, 0.5625, 0.875, 0.5625, 0.9375, 0.5, 0.9375, 0.5625, 0.875, 0.625, 0.875, 0.625, 0.9375, 0.5625, 0.9375, 0.625, 0.5625, 0.6875, 0.5625, 0.6875, 0.625, 0.625, 0.625, 0.625, 0.5, 0.6875, 0.5, 0.6875, 0.5625, 0.625, 0.5625, 0.6875, 0.5, 0.75, 0.5, 0.75, 0.5625, 0.6875, 0.5625, 0.5, 0.5625, 0.5625, 0.5625, 0.5625, 0.625, 0.5, 0.625, 0.5, 0.5, 0.5625, 0.5, 0.5625, 0.5625, 0.5, 0.5625, 0.5625, 0.5, 0.625, 0.5, 0.625, 0.5625, 0.5625, 0.5625, 0.5, 0.6875, 0.5625, 0.6875, 0.5625, 0.75, 0.5, 0.75, 0.5, 0.625, 0.5625, 0.625, 0.5625, 0.6875, 0.5, 0.6875, 0.5625, 0.625, 0.625, 0.625, 0.625, 0.6875, 0.5625, 0.6875, 0.875, 0.5625, 0.9375, 0.5625, 0.9375, 0.625, 0.875, 0.625, 0.875, 0.5, 0.9375, 0.5, 0.9375, 0.5625, 0.875, 0.5625, 0.9375, 0.5, 1.0, 0.5, 1.0, 0.5625, 0.9375, 0.5625, 0.75, 0.5625, 0.8125, 0.5625, 0.8125, 0.625, 0.75, 0.625, 0.75, 0.5, 0.8125, 0.5, 0.8125, 0.5625, 0.75, 0.5625, 0.8125, 0.5, 0.875, 0.5, 0.875, 0.5625, 0.8125, 0.5625, 0.75, 0.6875, 0.8125, 0.6875, 0.8125, 0.75, 0.75, 0.75, 0.75, 0.625, 0.8125, 0.625, 0.8125, 0.6875, 0.75, 0.6875, 0.8125, 0.625, 0.875, 0.625, 0.875, 0.6875, 0.8125, 0.6875, 0.875, 0.6875, 0.9375, 0.6875, 0.9375, 0.75, 0.875, 0.75, 0.875, 0.625, 0.9375, 0.625, 0.9375, 0.6875, 0.875, 0.6875, 0.9375, 0.625, 1.0, 0.625, 1.0, 0.6875, 0.9375, 0.6875, 0.625, 0.6875, 0.6875, 0.6875, 0.6875, 0.75, 0.625, 0.75, 0.625, 0.625, 0.6875, 0.625, 0.6875, 0.6875, 0.625, 0.6875, 0.6875, 0.625, 0.75, 0.625, 0.75, 0.6875, 0.6875, 0.6875, 0.625, 0.9375, 0.6875, 0.9375, 0.6875, 1.0, 0.625, 1.0, 0.625, 0.875, 0.6875, 0.875, 0.6875, 0.9375, 0.625, 0.9375, 0.6875, 0.875, 0.75, 0.875, 0.75, 0.9375, 0.6875, 0.9375, 0.375, 0.6875, 0.4375, 0.6875, 0.4375, 0.75, 0.375, 0.75, 0.375, 0.625, 0.4375, 0.625, 0.4375, 0.6875, 0.375, 0.6875, 0.4375, 0.625, 0.5, 0.625, 0.5, 0.6875, 0.4375, 0.6875, 0.125, 0.6875, 0.1875, 0.6875, 0.1875, 0.75, 0.125, 0.75, 0.125, 0.625, 0.1875, 0.625, 0.1875, 0.6875, 0.125, 0.6875, 0.1875, 0.625, 0.25, 0.625, 0.25, 0.6875, 0.1875, 0.6875, 0.125, 0.9375, 0.1875, 0.9375, 0.1875, 1.0, 0.125, 1.0, 0.125, 0.875, 0.1875, 0.875, 0.1875, 0.9375, 0.125, 0.9375, 0.1875, 0.875, 0.25, 0.875, 0.25, 0.9375, 0.1875, 0.9375, 0.375, 0.1875, 0.4375, 0.1875, 0.4375, 0.25, 0.375, 0.25, 0.375, 0.125, 0.4375, 0.125, 0.4375, 0.1875, 0.375, 0.1875, 0.4375, 0.125, 0.5, 0.125, 0.5, 0.1875, 0.4375, 0.1875, 0.125, 0.1875, 0.1875, 0.1875, 0.1875, 0.25, 0.125, 0.25, 0.125, 0.125, 0.1875, 0.125, 0.1875, 0.1875, 0.125, 0.1875, 0.1875, 0.125, 0.25, 0.125, 0.25, 0.1875, 0.1875, 0.1875, 0.125, 0.4375, 0.1875, 0.4375, 0.1875, 0.5, 0.125, 0.5, 0.125, 0.375, 0.1875, 0.375, 0.1875, 0.4375, 0.125, 0.4375, 0.1875, 0.375, 0.25, 0.375, 0.25, 0.4375, 0.1875, 0.4375, 0.875, 0.1875, 0.9375, 0.1875, 0.9375, 0.25, 0.875, 0.25, 0.875, 0.125, 0.9375, 0.125, 0.9375, 0.1875, 0.875, 0.1875, 0.9375, 0.125, 1.0, 0.125, 1.0, 0.1875, 0.9375, 0.1875, 0.625, 0.1875, 0.6875, 0.1875, 0.6875, 0.25, 0.625, 0.25, 0.625, 0.125, 0.6875, 0.125, 0.6875, 0.1875, 0.625, 0.1875, 0.6875, 0.125, 0.75, 0.125, 0.75, 0.1875, 0.6875, 0.1875, 0.625, 0.4375, 0.6875, 0.4375, 0.6875, 0.5, 0.625, 0.5, 0.625, 0.375, 0.6875, 0.375, 0.6875, 0.4375, 0.625, 0.4375, 0.6875, 0.375, 0.75, 0.375, 0.75, 0.4375, 0.6875, 0.4375, 0.875, 0.4375, 0.9375, 0.4375, 0.9375, 0.5, 0.875, 0.5, 0.875, 0.375, 0.9375, 0.375, 0.9375, 0.4375, 0.875, 0.4375, 0.9375, 0.375, 1.0, 0.375, 1.0, 0.4375, 0.9375, 0.4375, 0.375, 0.4375, 0.4375, 0.4375, 0.4375, 0.5, 0.375, 0.5, 0.375, 0.375, 0.4375, 0.375, 0.4375, 0.4375, 0.375, 0.4375, 0.4375, 0.375, 0.5, 0.375, 0.5, 0.4375, 0.4375, 0.4375, 0.375, 0.9375, 0.4375, 0.9375, 0.4375, 1.0, 0.375, 1.0, 0.375, 0.875, 0.4375, 0.875, 0.4375, 0.9375, 0.375, 0.9375, 0.4375, 0.875, 0.5, 0.875, 0.5, 0.9375, 0.4375, 0.9375, 0.875, 0.9375, 0.9375, 0.9375, 0.9375, 1.0, 0.875, 1.0, 0.875, 0.875, 0.9375, 0.875, 0.9375, 0.9375, 0.875, 0.9375, 0.9375, 0.875, 1.0, 0.875, 1.0, 0.9375, 0.9375, 0.9375])
me_plane.materials.append(mat_water)
me_plane.use_remesh_fix_poles = True
me_plane.use_remesh_preserve_attributes = False
me_plane.use_mirror_vertex_groups = False
me_plane.update()
me_cylinder_001 = bpy.data.meshes.new('Cylinder.001')
me_cylinder_001.from_pydata([(6.916e-07, 0.2632, 8.358), (0.3498, 0.06121, 8.358), (0.3498, -0.3427, 8.358), (6.398e-07, -0.5446, 8.358), (-0.3498, -0.3427, 8.358), (-0.3498, 0.06121, 8.358), (8.555e-07, 1.51, -1.448), (0.866, 1.098, -0.8234), (0.866, 0.009688, -1.448), (8.435e-07, -0.6349, -2.466), (-0.866, -0.1966, -2.901), (-0.866, 0.8651, -2.466), (9.053e-07, 2.145, -7.267), (0.866, 1.724, -6.709), (-0.8416, 0.5628, -7.432), (-0.866, 1.616, -7.47), (0.8171, 0.6389, -6.559), (5.777e-07, 3.645, -16.78), (0.866, 3.145, -16.78), (-0.866, 2.009, -16.87), (-0.866, 3.145, -16.78), (0.8416, 2.001, -16.92), (1.008e-06, 0.1945, -7.147), (6.208e-07, 1.527, -16.96), (0.866, 0.3593, 8.358), (6.711e-07, 0.8593, 8.358), (0.866, -0.6407, 8.358), (5.836e-07, -1.141, 8.358), (-0.866, -0.6407, 8.358), (-0.866, 0.3593, 8.358), (0.6186, 0.2164, 8.358), (6.809e-07, 0.5735, 8.358), (0.6186, -0.4979, 8.358), (6.131e-07, -0.855, 8.358), (-0.6186, -0.4979, 8.358), (-0.6186, 0.2164, 8.358)], [], [(26, 8, 7, 24), (27, 9, 8, 26), (28, 10, 9, 27), (29, 11, 10, 28), (1, 0, 5, 4, 3, 2), (25, 6, 11, 29), (10, 11, 15, 14), (22, 23, 21, 16), (23, 22, 14, 19), (6, 7, 13, 12), (11, 6, 12, 15), (8, 9, 22, 16), (7, 8, 16, 13), (17, 18, 21, 23, 19, 20), (15, 12, 17, 20), (12, 13, 18, 17), (13, 16, 21, 18), (14, 15, 20, 19), (9, 10, 14, 22), (24, 7, 6, 25), (31, 30, 24, 25), (30, 32, 26, 24), (32, 33, 27, 26), (33, 34, 28, 27), (34, 35, 29, 28), (35, 31, 25, 29), (0, 1, 30, 31), (1, 2, 32, 30), (2, 3, 33, 32), (3, 4, 34, 33), (4, 5, 35, 34), (5, 0, 31, 35)])
me_cylinder_001.polygons.foreach_set('material_index', [0, 0, 0, 0, 0, 0, 0, 0, 0, 0, 0, 0, 0, 0, 0, 0, 0, 0, 0, 0, 0, 0, 0, 0, 0, 0, 1, 1, 1, 1, 1, 1])
_uv = me_cylinder_001.uv_layers.new(name='UVMap')
_uv.uv.foreach_set('vector', [0.6667, 0.872, 0.75, 0.5, 0.8333, 0.5, 0.8333, 0.872, 0.5, 0.872, 0.5, 0.5, 0.6667, 0.5, 0.6667, 0.872, 0.3333, 0.872, 0.3333, 0.5, 0.5, 0.5, 0.5, 0.872, 0.1667, 0.872, 0.1667, 0.5, 0.3333, 0.5, 0.3333, 0.872, 0.334, 0.2985, 0.25, 0.3469, 0.166, 0.2985, 0.166, 0.2015, 0.25, 0.1531, 0.334, 0.2015, -8.941e-08, 0.872, -8.941e-08, 0.5, 0.1667, 0.5, 0.1667, 0.872, 0.25, 0.5, 0.1667, 0.5, 0.1667, 0.5, 0.25, 0.5, 0.75, 0.25, 0.75, 0.25, 0.75, 0.5, 0.9578, 0.25, 0.75, 0.25, 0.75, 0.25, 0.25, 0.5, 0.5422, 0.25, 1.0, 0.5, 0.8333, 0.5, 0.8333, 0.5, 1.0, 0.5, 0.1667, 0.5, -8.941e-08, 0.5, -8.941e-08, 0.5, 0.1667, 0.5, 0.9578, 0.25, 0.75, 0.25, 0.75, 0.25, 0.9578, 0.25, 0.8333, 0.5, 0.75, 0.5, 0.75, 0.5, 0.8333, 0.5, 0.75, 0.49, 0.9578, 0.37, 0.9578, 0.25, 0.75, 0.25, 0.5422, 0.25, 0.5422, 0.37, 0.1667, 0.5, -8.941e-08, 0.5, -8.941e-08, 0.5, 0.1667, 0.5, 1.0, 0.5, 0.8333, 0.5, 0.8333, 0.5, 1.0, 0.5, 0.8333, 0.5, 0.75, 0.5, 0.75, 0.5, 0.8333, 0.5, 0.25, 0.5, 0.1667, 0.5, 0.1667, 0.5, 0.25, 0.5, 0.75, 0.25, 0.5422, 0.25, 0.5422, 0.25, 0.75, 0.25, 0.8333, 0.872, 0.8333, 0.5, 1.0, 0.5, 1.0, 0.872, 0.25, 0.4214, 0.3985, 0.3357, 0.4578, 0.37, 0.25, 0.49, 0.3985, 0.3357, 0.3985, 0.1643, 0.4578, 0.13, 0.4578, 0.37, 0.3985, 0.1643, 0.25, 0.07858, 0.25, 0.01, 0.4578, 0.13, 0.25, 0.07858, 0.1015, 0.1643, 0.04215, 0.13, 0.25, 0.01, 0.1015, 0.1643, 0.1015, 0.3357, 0.04215, 0.37, 0.04215, 0.13, 0.1015, 0.3357, 0.25, 0.4214, 0.25, 0.49, 0.04215, 0.37, 0.25, 0.3469, 0.334, 0.2985, 0.3985, 0.3357, 0.25, 0.4214, 0.334, 0.2985, 0.334, 0.2015, 0.3985, 0.1643, 0.3985, 0.3357, 0.334, 0.2015, 0.25, 0.1531, 0.25, 0.07858, 0.3985, 0.1643, 0.25, 0.1531, 0.166, 0.2015, 0.1015, 0.1643, 0.25, 0.07858, 0.166, 0.2015, 0.166, 0.2985, 0.1015, 0.3357, 0.1015, 0.1643, 0.166, 0.2985, 0.25, 0.3469, 0.25, 0.4214, 0.1015, 0.3357])
me_cylinder_001.materials.append(mat_material_001)
me_cylinder_001.materials.append(mat_material_003)
me_cylinder_001.use_remesh_fix_poles = True
me_cylinder_001.use_remesh_preserve_attributes = False
me_cylinder_001.use_mirror_vertex_groups = False
me_cylinder_001.update()
me_cylinder_000 = bpy.data.meshes.new('Cylinder.000')
me_cylinder_000.from_pydata([(6.916e-07, 0.2632, 8.358), (0.3498, 0.06121, 8.358), (0.3498, -0.3427, 8.358), (6.398e-07, -0.5446, 8.358), (-0.3498, -0.3427, 8.358), (-0.3498, 0.06121, 8.358), (1.205e-06, 1.087, -6.03), (0.866, 0.5874, -6.03), (0.866, -0.6407, -6.03), (1.108e-06, -1.141, -6.03), (-0.866, -0.6407, -6.03), (-0.866, 0.3593, -6.03), (0.866, -0.1407, -6.03), (-0.866, -0.1407, -6.03), (0.866, -2.274, -10.78), (0.866, -3.343, -10.59), (1.242e-06, -3.823, -10.45), (-0.866, -3.343, -10.59), (-0.866, -2.274, -10.78), (0.866, -0.8368, -14.66), (0.866, -1.954, -14.68), (1.05e-06, -2.434, -14.54), (-0.866, -1.954, -14.68), (-0.866, -0.8368, -14.66), (1.001e-06, 1.961, -8.563), (0.866, 1.461, -8.563), (-0.8416, 0.3856, -8.68), (-0.866, 1.461, -8.563), (0.8171, 0.3423, -8.649), (5.777e-07, 3.645, -16.78), (0.866, 3.145, -16.78), (-0.866, 2.009, -16.87), (-0.866, 3.145, -16.78), (0.8416, 2.001, -16.92), (1.206e-06, -0.1407, -6.03), (1.266e-06, -2.274, -10.78), (1.129e-06, -0.03647, -8.774), (6.208e-07, 1.527, -16.96), (0.866, 0.3593, 8.358), (6.711e-07, 0.8593, 8.358), (0.866, -0.6407, 8.358), (5.836e-07, -1.141, 8.358), (-0.866, -0.6407, 8.358), (-0.866, 0.3593, 8.358), (0.6186, 0.2164, 8.358), (6.809e-07, 0.5735, 8.358), (0.6186, -0.4979, 8.358), (6.131e-07, -0.855, 8.358), (-0.6186, -0.4979, 8.358), (-0.6186, 0.2164, 8.358)], [], [(40, 8, 12, 7, 38), (41, 9, 8, 40), (42, 10, 9, 41), (43, 11, 13, 10, 42), (1, 0, 5, 4, 3, 2), (39, 6, 11, 43), (8, 9, 16, 15), (13, 11, 27, 26), (18, 35, 14, 19, 23), (10, 13, 18, 17), (36, 37, 33, 28), (9, 10, 17, 16), (12, 8, 15, 14), (23, 19, 20, 21, 22), (16, 17, 22, 21), (14, 15, 20, 19), (17, 18, 23, 22), (15, 16, 21, 20), (37, 36, 26, 31), (6, 7, 25, 24), (11, 6, 24, 27), (12, 34, 36, 28), (7, 12, 28, 25), (29, 30, 33, 37, 31, 32), (27, 24, 29, 32), (24, 25, 30, 29), (25, 28, 33, 30), (26, 27, 32, 31), (13, 34, 35, 18), (34, 12, 14, 35), (34, 13, 26, 36), (38, 7, 6, 39), (45, 44, 38, 39), (44, 46, 40, 38), (46, 47, 41, 40), (47, 48, 42, 41), (48, 49, 43, 42), (49, 45, 39, 43), (0, 1, 44, 45), (1, 2, 46, 44), (2, 3, 47, 46), (3, 4, 48, 47), (4, 5, 49, 48), (5, 0, 45, 49)])
me_cylinder_000.polygons.foreach_set('material_index', [0, 0, 0, 0, 0, 0, 0, 0, 0, 0, 0, 0, 0, 0, 0, 0, 0, 0, 0, 0, 0, 0, 0, 0, 0, 0, 0, 0, 0, 0, 0, 0, 0, 0, 0, 0, 0, 0, 1, 1, 1, 1, 1, 1])
_uv = me_cylinder_000.uv_layers.new(name='UVMap')
_uv.uv.foreach_set('vector', [0.6667, 0.872, 0.6667, 0.5, 0.75, 0.5, 0.8333, 0.5, 0.8333, 0.872, 0.5, 0.872, 0.5, 0.5, 0.6667, 0.5, 0.6667, 0.872, 0.3333, 0.872, 0.3333, 0.5, 0.5, 0.5, 0.5, 0.872, 0.1667, 0.872, 0.1667, 0.5, 0.25, 0.5, 0.3333, 0.5, 0.3333, 0.872, 0.334, 0.2985, 0.25, 0.3469, 0.166, 0.2985, 0.166, 0.2015, 0.25, 0.1531, 0.334, 0.2015, -8.941e-08, 0.872, -8.941e-08, 0.5, 0.1667, 0.5, 0.1667, 0.872, 0.6667, 0.5, 0.5, 0.5, 0.5, 0.5, 0.6667, 0.5, 0.25, 0.5, 0.1667, 0.5, 0.1667, 0.5, 0.25, 0.5, 0.5422, 0.25, 0.75, 0.25, 0.9578, 0.25, 0.9578, 0.25, 0.5422, 0.25, 0.3333, 0.5, 0.25, 0.5, 0.25, 0.5, 0.3333, 0.5, 0.75, 0.25, 0.75, 0.25, 0.75, 0.5, 0.9578, 0.25, 0.5, 0.5, 0.3333, 0.5, 0.3333, 0.5, 0.5, 0.5, 0.75, 0.5, 0.6667, 0.5, 0.6667, 0.5, 0.75, 0.5, 0.5422, 0.25, 0.9578, 0.25, 0.9578, 0.13, 0.75, 0.01, 0.5422, 0.13, 0.5, 0.5, 0.3333, 0.5, 0.3333, 0.5, 0.5, 0.5, 0.75, 0.5, 0.6667, 0.5, 0.6667, 0.5, 0.75, 0.5, 0.3333, 0.5, 0.25, 0.5, 0.25, 0.5, 0.3333, 0.5, 0.6667, 0.5, 0.5, 0.5, 0.5, 0.5, 0.6667, 0.5, 0.75, 0.25, 0.75, 0.25, 0.25, 0.5, 0.5422, 0.25, 1.0, 0.5, 0.8333, 0.5, 0.8333, 0.5, 1.0, 0.5, 0.1667, 0.5, -8.941e-08, 0.5, -8.941e-08, 0.5, 0.1667, 0.5, 0.9578, 0.25, 0.75, 0.25, 0.75, 0.25, 0.9578, 0.25, 0.8333, 0.5, 0.75, 0.5, 0.75, 0.5, 0.8333, 0.5, 0.75, 0.49, 0.9578, 0.37, 0.9578, 0.25, 0.75, 0.25, 0.5422, 0.25, 0.5422, 0.37, 0.1667, 0.5, -8.941e-08, 0.5, -8.941e-08, 0.5, 0.1667, 0.5, 1.0, 0.5, 0.8333, 0.5, 0.8333, 0.5, 1.0, 0.5, 0.8333, 0.5, 0.75, 0.5, 0.75, 0.5, 0.8333, 0.5, 0.25, 0.5, 0.1667, 0.5, 0.1667, 0.5, 0.25, 0.5, 0.5422, 0.25, 0.75, 0.25, 0.75, 0.25, 0.5422, 0.25, 0.75, 0.25, 0.9578, 0.25, 0.9578, 0.25, 0.75, 0.25, 0.75, 0.25, 0.5422, 0.25, 0.5422, 0.25, 0.75, 0.25, 0.8333, 0.872, 0.8333, 0.5, 1.0, 0.5, 1.0, 0.872, 0.25, 0.4214, 0.3985, 0.3357, 0.4578, 0.37, 0.25, 0.49, 0.3985, 0.3357, 0.3985, 0.1643, 0.4578, 0.13, 0.4578, 0.37, 0.3985, 0.1643, 0.25, 0.07858, 0.25, 0.01, 0.4578, 0.13, 0.25, 0.07858, 0.1015, 0.1643, 0.04215, 0.13, 0.25, 0.01, 0.1015, 0.1643, 0.1015, 0.3357, 0.04215, 0.37, 0.04215, 0.13, 0.1015, 0.3357, 0.25, 0.4214, 0.25, 0.49, 0.04215, 0.37, 0.25, 0.3469, 0.334, 0.2985, 0.3985, 0.3357, 0.25, 0.4214, 0.334, 0.2985, 0.334, 0.2015, 0.3985, 0.1643, 0.3985, 0.3357, 0.334, 0.2015, 0.25, 0.1531, 0.25, 0.07858, 0.3985, 0.1643, 0.25, 0.1531, 0.166, 0.2015, 0.1015, 0.1643, 0.25, 0.07858, 0.166, 0.2015, 0.166, 0.2985, 0.1015, 0.3357, 0.1015, 0.1643, 0.166, 0.2985, 0.25, 0.3469, 0.25, 0.4214, 0.1015, 0.3357])
me_cylinder_000.materials.append(mat_material_001)
me_cylinder_000.materials.append(mat_material_003)
me_cylinder_000.use_remesh_fix_poles = True
me_cylinder_000.use_remesh_preserve_attributes = False
me_cylinder_000.use_mirror_vertex_groups = False
me_cylinder_000.update()
me_nurbspath = bpy.data.meshes.new('NurbsPath')
me_nurbspath.from_pydata([(-1.972, -0.01029, 0.0), (1.972, -0.01029, 0.0), (0.0, -0.01029, 0.0), (-1.082, -0.01029, 0.0), (1.044, -0.01029, 0.0), (-1.56, -0.01029, 0.0), (0.5331, -0.01029, 0.0), (-0.5618, -0.01029, 0.0), (1.554, -0.01029, 0.0), (-1.8, -0.01029, 0.0), (0.2466, -0.01029, 0.0), (-0.8652, -0.01029, 0.0), (1.319, -0.01029, 0.0), (-1.347, -0.01029, 0.0), (0.7791, -0.01029, 0.0), (-0.2466, -0.01029, 0.0), (1.823, -0.01029, 0.0)], [(9, 0), (10, 2), (11, 3), (12, 4), (13, 5), (14, 6), (15, 7), (16, 8), (5, 9), (6, 10), (7, 11), (8, 12), (3, 13), (4, 14), (2, 15), (1, 16)], [])
_uv = me_nurbspath.uv_layers.new(name='UVMap')
_uv.uv.foreach_set('vector', [])
me_nurbspath.use_remesh_fix_poles = True
me_nurbspath.use_remesh_preserve_attributes = False
me_nurbspath.use_mirror_vertex_groups = False
me_nurbspath.update()
me_nurbspath_001 = bpy.data.meshes.new('NurbsPath.001')
me_nurbspath_001.from_pydata([(-1.811, -0.01029, 0.0), (1.972, -0.01029, 0.0), (-0.1702, -0.01029, 0.0), (-1.102, -0.01029, 0.0), (1.044, -0.01029, 0.0), (-1.482, -0.01029, 0.0), (0.5331, -0.01029, 0.0), (-0.6879, -0.01029, 0.0), (1.554, -0.01029, 0.0), (-1.674, -0.01029, 0.0), (0.1897, -0.01029, 0.0), (-0.9294, -0.01029, 0.0), (1.319, -0.01029, 0.0), (-1.313, -0.01029, 0.0), (0.7791, -0.01029, 0.0), (-0.437, -0.01029, 0.0), (1.823, -0.01029, 0.0)], [(9, 0), (10, 2), (11, 3), (12, 4), (13, 5), (14, 6), (15, 7), (16, 8), (5, 9), (6, 10), (7, 11), (8, 12), (3, 13), (4, 14), (2, 15), (1, 16)], [])
_uv = me_nurbspath_001.uv_layers.new(name='UVMap')
_uv.uv.foreach_set('vector', [])
me_nurbspath_001.use_remesh_fix_poles = True
me_nurbspath_001.use_remesh_preserve_attributes = False
me_nurbspath_001.use_mirror_vertex_groups = False
me_nurbspath_001.update()
me_cube_014 = bpy.data.meshes.new('Cube.014')
me_cube_014.from_pydata([(0.3716, 0.6525, 1.605), (0.5144, 0.5148, -0.00689), (0.6006, -0.5674, 2.202), (0.7355, -0.8578, -0.1928), (-0.3792, 0.3109, 0.9909), (-0.3323, 0.2552, 0.08337), (-0.4716, -0.4711, 1.239), (-0.3524, -0.8388, -0.8688), (0.9627, -1.08, 0.9959), (0.6231, 0.6231, 0.5671), (-0.3745, 0.2641, 0.6293), (-0.6206, -0.6281, 0.5538), (0.01823, -0.5861, 0.7107), (-0.09321, -0.4279, -0.1854), (0.003039, 0.1224, -0.01535), (-0.005434, 0.496, 1.273), (-0.05185, 0.5145, 0.7106), (-0.007803, -0.6543, 0.5631)], [], [(15, 4, 6, 12), (14, 1, 3, 13), (17, 12, 6, 11), (9, 0, 2, 8), (16, 15, 0, 9), (11, 6, 4, 10), (7, 11, 10, 5), (14, 16, 9, 1), (1, 9, 8, 3), (13, 17, 11, 7), (3, 8, 17, 13), (5, 10, 16, 14), (10, 4, 15, 16), (8, 2, 12, 17), (5, 14, 13, 7), (0, 15, 12, 2)])
_uv = me_cube_014.uv_layers.new(name='UVMap')
_uv.uv.foreach_set('vector', [0.5, 0.0, 0.625, 0.0, 0.625, 0.25, 0.5, 0.25, 0.5, 0.25, 0.625, 0.25, 0.625, 0.5, 0.5, 0.5, 0.5625, 0.625, 0.625, 0.625, 0.625, 0.75, 0.5625, 0.75, 0.5625, 0.75, 0.625, 0.75, 0.625, 1.0, 0.5625, 1.0, 0.3125, 0.625, 0.375, 0.625, 0.375, 0.75, 0.3125, 0.75, 0.8125, 0.5, 0.875, 0.5, 0.875, 0.75, 0.8125, 0.75, 0.625, 0.5, 0.75, 0.5, 0.75, 0.75, 0.625, 0.75, 0.125, 0.625, 0.25, 0.625, 0.25, 0.75, 0.125, 0.75, 0.375, 0.75, 0.5, 0.75, 0.5, 1.0, 0.375, 1.0, 0.375, 0.625, 0.5, 0.625, 0.5, 0.75, 0.375, 0.75, 0.375, 0.5, 0.5, 0.5, 0.5, 0.625, 0.375, 0.625, 0.125, 0.5, 0.25, 0.5, 0.25, 0.625, 0.125, 0.625, 0.3125, 0.5, 0.375, 0.5, 0.375, 0.625, 0.3125, 0.625, 0.5625, 0.5, 0.625, 0.5, 0.625, 0.625, 0.5625, 0.625, 0.375, 0.25, 0.5, 0.25, 0.5, 0.5, 0.375, 0.5, 0.375, 0.0, 0.5, 0.0, 0.5, 0.25, 0.375, 0.25])
me_cube_014.materials.append(mat_rock)
me_cube_014.use_remesh_preserve_volume = False
me_cube_014.use_remesh_preserve_attributes = False
me_cube_014.use_mirror_vertex_groups = False
me_cube_014.update()
me_cube_016 = bpy.data.meshes.new('Cube.016')
me_cube_016.from_pydata([(-0.0524, 0.7524, 0.8457), (0.5079, 0.4672, 0.07424), (1.131, -0.9177, 1.071), (0.3304, -0.2517, 0.4207), (-1.113, 0.835, 0.8072), (-0.6574, 0.5928, 0.1098), (-0.3278, -0.552, 1.171), (-0.5557, -0.4131, 0.238), (0.627, -0.5563, 0.6247), (0.6385, 0.5844, 0.565), (-1.141, 0.9185, 0.2921), (-0.6502, -0.6021, 0.5834), (0.4532, -0.8101, 1.155), (-0.1387, -0.3421, 0.3405), (-0.06788, 0.5587, 0.07442), (-0.8619, 0.9961, 0.7029), (-0.2867, 0.8368, 0.4216), (-0.0194, -0.6414, 0.5932)], [], [(15, 4, 6, 12), (14, 1, 3, 13), (17, 12, 6, 11), (9, 0, 2, 8), (16, 15, 0, 9), (11, 6, 4, 10), (7, 11, 10, 5), (14, 16, 9, 1), (1, 9, 8, 3), (13, 17, 11, 7), (3, 8, 17, 13), (5, 10, 16, 14), (10, 4, 15, 16), (8, 2, 12, 17), (5, 14, 13, 7), (0, 15, 12, 2)])
_uv = me_cube_016.uv_layers.new(name='UVMap')
_uv.uv.foreach_set('vector', [0.5, 0.0, 0.625, 0.0, 0.625, 0.25, 0.5, 0.25, 0.5, 0.25, 0.625, 0.25, 0.625, 0.5, 0.5, 0.5, 0.5625, 0.625, 0.625, 0.625, 0.625, 0.75, 0.5625, 0.75, 0.5625, 0.75, 0.625, 0.75, 0.625, 1.0, 0.5625, 1.0, 0.3125, 0.625, 0.375, 0.625, 0.375, 0.75, 0.3125, 0.75, 0.8125, 0.5, 0.875, 0.5, 0.875, 0.75, 0.8125, 0.75, 0.625, 0.5, 0.75, 0.5, 0.75, 0.75, 0.625, 0.75, 0.125, 0.625, 0.25, 0.625, 0.25, 0.75, 0.125, 0.75, 0.375, 0.75, 0.5, 0.75, 0.5, 1.0, 0.375, 1.0, 0.375, 0.625, 0.5, 0.625, 0.5, 0.75, 0.375, 0.75, 0.375, 0.5, 0.5, 0.5, 0.5, 0.625, 0.375, 0.625, 0.125, 0.5, 0.25, 0.5, 0.25, 0.625, 0.125, 0.625, 0.3125, 0.5, 0.375, 0.5, 0.375, 0.625, 0.3125, 0.625, 0.5625, 0.5, 0.625, 0.5, 0.625, 0.625, 0.5625, 0.625, 0.375, 0.25, 0.5, 0.25, 0.5, 0.5, 0.375, 0.5, 0.375, 0.0, 0.5, 0.0, 0.5, 0.25, 0.375, 0.25])
me_cube_016.materials.append(mat_rock_001)
me_cube_016.use_remesh_preserve_volume = False
me_cube_016.use_remesh_preserve_attributes = False
me_cube_016.use_mirror_vertex_groups = False
me_cube_016.update()
me_cube_001 = bpy.data.meshes.new('Cube.001')
me_cube_001.from_pydata([(0.6502, 0.591, 1.439), (0.5241, 0.6122, -0.1471), (0.8366, -0.3566, 1.522), (0.5149, -0.514, -0.008673), (-0.09879, 0.6749, 1.69), (-0.3825, 1.123, 0.1857), (-0.2088, -0.3297, 1.466), (-0.3083, -0.8031, -0.0311), (0.6659, -0.6097, 0.6001), (0.6463, 0.6402, 0.5867), (-0.1757, 0.8342, 0.9899), (-0.3811, -0.4297, 0.6318), (0.01571, -0.4875, 1.29), (0.6001, 0.05865, -1.135), (0.0921, 0.7117, -0.8155), (0.228, 0.6587, 1.632), (0.09132, 0.8238, 0.4678), (0.04419, -0.5713, 0.3755)], [], [(15, 4, 6, 12), (14, 1, 3, 13), (17, 12, 6, 11), (9, 0, 2, 8), (16, 15, 0, 9), (11, 6, 4, 10), (7, 11, 10, 5), (14, 16, 9, 1), (1, 9, 8, 3), (13, 17, 11, 7), (3, 8, 17, 13), (5, 10, 16, 14), (10, 4, 15, 16), (8, 2, 12, 17), (5, 14, 13, 7), (0, 15, 12, 2)])
_uv = me_cube_001.uv_layers.new(name='UVMap')
_uv.uv.foreach_set('vector', [0.5, 0.0, 0.625, 0.0, 0.625, 0.25, 0.5, 0.25, 0.5, 0.25, 0.625, 0.25, 0.625, 0.5, 0.5, 0.5, 0.5625, 0.625, 0.625, 0.625, 0.625, 0.75, 0.5625, 0.75, 0.5625, 0.75, 0.625, 0.75, 0.625, 1.0, 0.5625, 1.0, 0.3125, 0.625, 0.375, 0.625, 0.375, 0.75, 0.3125, 0.75, 0.8125, 0.5, 0.875, 0.5, 0.875, 0.75, 0.8125, 0.75, 0.625, 0.5, 0.75, 0.5, 0.75, 0.75, 0.625, 0.75, 0.125, 0.625, 0.25, 0.625, 0.25, 0.75, 0.125, 0.75, 0.375, 0.75, 0.5, 0.75, 0.5, 1.0, 0.375, 1.0, 0.375, 0.625, 0.5, 0.625, 0.5, 0.75, 0.375, 0.75, 0.375, 0.5, 0.5, 0.5, 0.5, 0.625, 0.375, 0.625, 0.125, 0.5, 0.25, 0.5, 0.25, 0.625, 0.125, 0.625, 0.3125, 0.5, 0.375, 0.5, 0.375, 0.625, 0.3125, 0.625, 0.5625, 0.5, 0.625, 0.5, 0.625, 0.625, 0.5625, 0.625, 0.375, 0.25, 0.5, 0.25, 0.5, 0.5, 0.375, 0.5, 0.375, 0.0, 0.5, 0.0, 0.5, 0.25, 0.375, 0.25])
me_cube_001.materials.append(mat_rock)
me_cube_001.use_remesh_preserve_volume = False
me_cube_001.use_remesh_preserve_attributes = False
me_cube_001.use_mirror_vertex_groups = False
me_cube_001.update()

# ---- objects
ob_plane = bpy.data.objects.new('Plane', me_plane)
ob_sun = bpy.data.objects.new('Sun', light_sun)
ob_camera = bpy.data.objects.new('Camera', cam_camera)
ob_cylinder = bpy.data.objects.new('Cylinder', me_cylinder_001)
ob_cylinder_001 = bpy.data.objects.new('Cylinder.001', me_cylinder_000)
ob_edge_r = bpy.data.objects.new('Edge.R', me_nurbspath)
ob_edge_r_001 = bpy.data.objects.new('Edge.R.001', me_nurbspath_001)
ob_rock_000 = bpy.data.objects.new('Rock.000', me_cube_014)
ob_rock_001 = bpy.data.objects.new('Rock.001', me_cube_016)
ob_rock_002 = bpy.data.objects.new('Rock.002', me_cube_001)

# ---- transforms, parenting, visibility, modifiers, constraints
ob_plane.location = (0.0, 0.0, 0.0)
ob_plane.scale = (8.71, 8.71, 8.71)
ob_plane.lineart.crease_threshold = 0.0
_m = ob_plane.modifiers.new('Displace', 'DISPLACE')
_m.strength = 0.38
_m = ob_plane.modifiers.new('Decimate', 'DECIMATE')
_m.ratio = 0.741
ob_sun.location = (0.0, 0.0, 0.0)
ob_sun.lineart.crease_threshold = 0.0
ob_camera.location = (0.0, 0.0, 25.01)
ob_camera.rotation_euler = (0.0, 0.0, 3.142)
ob_camera.lock_rotations_4d = False
ob_camera.empty_display_type = 'ARROWS'
ob_camera.color = (0.0, 0.0, 0.0, 0.0)
ob_camera.display_type = 'WIRE'
ob_camera.lineart.crease_threshold = 0.0
ob_cylinder.location = (-2.962, -7.59, 0.0)
ob_cylinder.rotation_euler = (3.043, 1.571, 0.0)
ob_cylinder.scale = (0.6784, 0.6784, 0.6784)
ob_cylinder.lineart.crease_threshold = 0.0
ob_cylinder_001.location = (2.909, 7.868, 0.0)
ob_cylinder_001.rotation_euler = (3.237, -1.571, 0.0)
ob_cylinder_001.scale = (0.7613, 0.4662, 0.6896)
ob_cylinder_001.lineart.crease_threshold = 0.0
ob_edge_r.location = (8.001, 0.8474, 0.0)
ob_edge_r.rotation_euler = (0.0, -0.0, -1.571)
ob_edge_r.scale = (3.511, 3.511, 3.511)
ob_edge_r.show_instancer_for_render = False
ob_edge_r.lineart.crease_threshold = 0.0
_m = ob_edge_r.modifiers.new('ParticleSettings', 'PARTICLE_SYSTEM')
ob_edge_r_001.location = (-7.808, -0.5199, 0.0)
ob_edge_r_001.rotation_euler = (0.0, -0.0, -1.571)
ob_edge_r_001.scale = (2.832, 2.832, 2.832)
ob_edge_r_001.show_instancer_for_render = False
ob_edge_r_001.lineart.crease_threshold = 0.0
_m = ob_edge_r_001.modifiers.new('ParticleSettings', 'PARTICLE_SYSTEM')
ob_rock_000.location = (16.16, -1.339, -8.362)
ob_rock_000.rotation_euler = (-0.0, 1.571, 0.0)
ob_rock_000.scale = (2.657, 2.116, 1.482)
ob_rock_000.lineart.crease_threshold = 0.0
_m = ob_rock_000.modifiers.new('Subdivision', 'SUBSURF')
_m.uv_smooth = 'PRESERVE_CORNERS'
_m.render_levels = 1
_m.show_only_control_edges = False
ob_rock_001.location = (15.88, 2.645, -7.916)
ob_rock_001.rotation_euler = (-0.0, 1.571, 0.0)
ob_rock_001.scale = (1.106, 1.751, 2.287)
ob_rock_001.lineart.crease_threshold = 0.0
_m = ob_rock_001.modifiers.new('Subdivision', 'SUBSURF')
_m.uv_smooth = 'PRESERVE_CORNERS'
_m.render_levels = 1
_m.show_only_control_edges = False
ob_rock_002.location = (16.16, 0.9116, -8.362)
ob_rock_002.rotation_euler = (-0.0, 1.571, 0.0)
ob_rock_002.scale = (1.862, 1.483, 1.039)
ob_rock_002.lineart.crease_threshold = 0.0
_m = ob_rock_002.modifiers.new('Subdivision', 'SUBSURF')
_m.uv_smooth = 'PRESERVE_CORNERS'
_m.render_levels = 1
_m.show_only_control_edges = False

# ---- collection membership
scene.collection.objects.link(ob_plane)
scene.collection.objects.link(ob_sun)
col_collection.objects.link(ob_camera)
col_collection.objects.link(ob_cylinder)
col_collection.objects.link(ob_cylinder_001)
col_collection.objects.link(ob_edge_r)
col_collection.objects.link(ob_edge_r_001)
col_rocks.objects.link(ob_rock_000)
col_rocks.objects.link(ob_rock_001)
col_rocks.objects.link(ob_rock_002)
def _layer_coll(name, lc=None):
    lc = lc or bpy.context.view_layer.layer_collection
    for c in lc.children:
        if c.name == name: return c
        r = _layer_coll(name, c)
        if r: return r
_layer_coll('Rocks').exclude = True

# ---- scene / render settings (as saved in the file)
scene.camera = ob_camera
scene.frame_start = 1; scene.frame_end = 250; scene.frame_set(1)
scene.render.engine = 'BLENDER_EEVEE_NEXT'
scene.render.resolution_y = 1920
scene.render.film_transparent = True
scene.cycles.use_denoising = False
scene.cycles.samples = 128
scene.cycles.sampling_pattern = 'TABULATED_SOBOL'
scene.cycles.use_adaptive_sampling = False
scene.cycles.use_light_tree = False
scene.view_settings.view_transform = 'Filmic'
bpy.context.view_layer.update()
